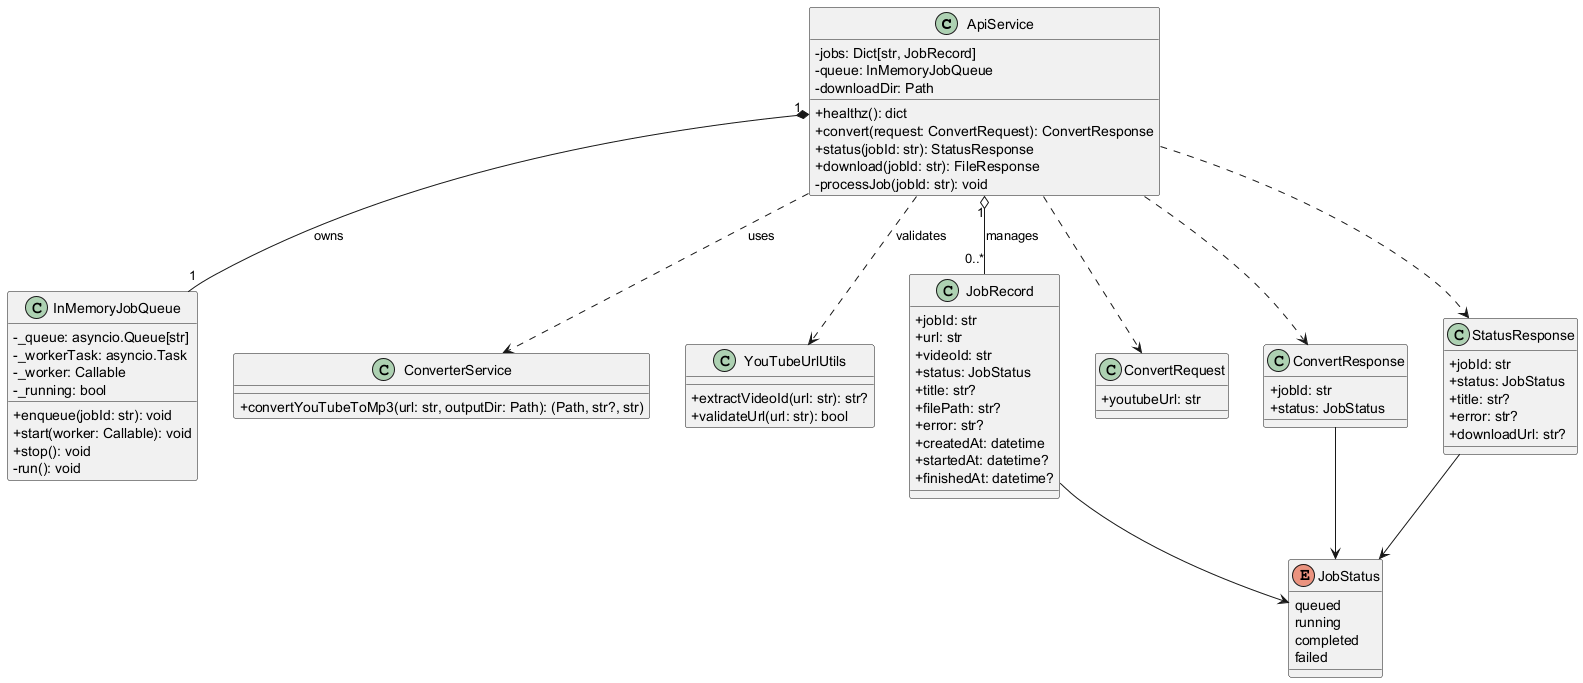

The diagram above was rendered by PlantUML. Its source (embedded in the PNG):
@startuml
skinparam classAttributeIconSize 0

class ApiService {
  -jobs: Dict[str, JobRecord]
  -queue: InMemoryJobQueue
  -downloadDir: Path
  +healthz(): dict
  +convert(request: ConvertRequest): ConvertResponse
  +status(jobId: str): StatusResponse
  +download(jobId: str): FileResponse
  -processJob(jobId: str): void
}

class InMemoryJobQueue {
  -_queue: asyncio.Queue[str]
  -_workerTask: asyncio.Task
  -_worker: Callable
  -_running: bool
  +enqueue(jobId: str): void
  +start(worker: Callable): void
  +stop(): void
  -run(): void
}

class ConverterService {
  +convertYouTubeToMp3(url: str, outputDir: Path): (Path, str?, str)
}

class YouTubeUrlUtils {
  +extractVideoId(url: str): str?
  +validateUrl(url: str): bool
}

class JobRecord {
  +jobId: str
  +url: str
  +videoId: str
  +status: JobStatus
  +title: str?
  +filePath: str?
  +error: str?
  +createdAt: datetime
  +startedAt: datetime?
  +finishedAt: datetime?
}

enum JobStatus {
  queued
  running
  completed
  failed
}

class ConvertRequest {
  +youtubeUrl: str
}

class ConvertResponse {
  +jobId: str
  +status: JobStatus
}

class StatusResponse {
  +jobId: str
  +status: JobStatus
  +title: str?
  +error: str?
  +downloadUrl: str?
}

ApiService "1" *-- "1" InMemoryJobQueue : owns
ApiService "1" o-- "0..*" JobRecord : manages
ApiService ..> ConverterService : uses
ApiService ..> YouTubeUrlUtils : validates
ApiService ..> ConvertRequest
ApiService ..> ConvertResponse
ApiService ..> StatusResponse
JobRecord --> JobStatus
ConvertResponse --> JobStatus
StatusResponse --> JobStatus

@enduml